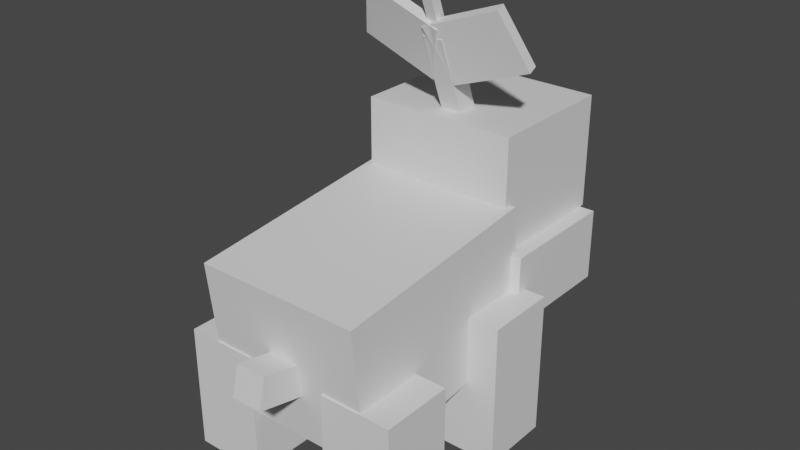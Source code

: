 # Source: turtwig.blend  (saved by Blender 2.81.16; exported with 4.5.12 LTS)
import bpy
from mathutils import Matrix  # noqa: F401  (used for matrix-valued properties, if any)

bpy.ops.wm.read_factory_settings(use_empty=True)
scene = bpy.context.scene
scene.name = 'Scene'

# ---- collections
col_collection = bpy.data.collections.new('Collection'); scene.collection.children.link(col_collection)

# ---- materials (node trees are filled in below, after node groups)
mat_default_obj = bpy.data.materials.new('Default OBJ')
mat_default_obj.use_transparent_shadow = False

# ---- material node trees
mat_default_obj.use_nodes = True; mat_default_obj.node_tree.nodes.clear()
_N = mat_default_obj.node_tree.nodes; _L = mat_default_obj.node_tree.links
n0 = _N.new('ShaderNodeOutputMaterial'); n0.name = 'Material Output'; n0.location = (300, 300)
n1 = _N.new('ShaderNodeBsdfPrincipled'); n1.name = 'Principled BSDF'; n1.location = (10, 300)
n1.distribution = 'GGX'
n1.subsurface_method = 'BURLEY'
n1.inputs[3].default_value = 1.45
n1.inputs[27].default_value = (0.0, 0.0, 0.0, 1.0)
n1.inputs[28].default_value = 1.0
_L.new(n1.outputs[0], n0.inputs[0])
n0.is_active_output = True

# ---- world
world_world = bpy.data.worlds.new('World'); scene.world = world_world
world_world.use_nodes = True; world_world.node_tree.nodes.clear()
_N = world_world.node_tree.nodes; _L = world_world.node_tree.links
n0 = _N.new('ShaderNodeOutputWorld'); n0.name = 'World Output'; n0.location = (300, 300)
n1 = _N.new('ShaderNodeBackground'); n1.name = 'Background'; n1.location = (10, 300)
n1.inputs[0].default_value = (0.05088, 0.05088, 0.05088, 1.0)
_L.new(n1.outputs[0], n0.inputs[0])
n0.is_active_output = True
world_world.color = (0.05088, 0.05088, 0.05088)
world_world.use_sun_shadow = False
world_world.sun_shadow_jitter_overblur = 0.0

# ---- meshes
me_head = bpy.data.meshes.new('Head')
me_head.from_pydata([(0.4688, 0.1502, -0.7223), (-0.4688, 0.1502, -0.7223), (-0.4688, 0.8377, -0.7223), (0.4688, 0.8377, -0.7223), (-0.4688, 0.1502, 0.09016), (0.4688, 0.1502, 0.09016), (0.4688, 0.8377, 0.09016), (-0.4688, 0.8377, 0.09016)], [], [(0, 1, 2, 3), (4, 5, 6, 7), (3, 2, 7, 6), (5, 4, 1, 0), (5, 0, 3, 6), (1, 4, 7, 2)])
_uv = me_head.uv_layers.new(name='UVMap')
_uv.uv.foreach_set('vector', [0.1016, 0.3906, 0.2188, 0.3906, 0.2188, 0.4766, 0.1016, 0.4766, 0.3203, 0.3906, 0.4375, 0.3906, 0.4375, 0.4766, 0.3203, 0.4766, 0.1016, 0.4766, 0.2188, 0.4766, 0.2188, 0.5781, 0.1016, 0.5781, 0.2188, 0.4766, 0.3359, 0.4766, 0.3359, 0.5781, 0.2188, 0.5781, 0.0, 0.3906, 0.1016, 0.3906, 0.1016, 0.4766, 0.0, 0.4766, 0.2188, 0.3906, 0.3203, 0.3906, 0.3203, 0.4766, 0.2188, 0.4766])
me_head.materials.append(mat_default_obj)
me_head.use_remesh_fix_poles = True
me_head.use_remesh_preserve_attributes = False
me_head.use_mirror_vertex_groups = False
me_head.update()
me_headchild = bpy.data.meshes.new('HeadChild')
me_headchild.from_pydata([(0.1875, -0.2285, -0.06639), (-0.1875, -0.2285, -0.06639), (-0.1875, 0.2057, -0.1197), (0.1875, 0.2057, -0.1197), (-0.1875, -0.2057, 0.1197), (0.1875, -0.2057, 0.1197), (0.1875, 0.2285, 0.06639), (-0.1875, 0.2285, 0.06639)], [], [(0, 1, 2, 3), (4, 5, 6, 7), (3, 2, 7, 6), (5, 4, 1, 0), (5, 0, 3, 6), (1, 4, 7, 2)])
_uv = me_headchild.uv_layers.new(name='UVMap')
_uv.uv.foreach_set('vector', [0.4609, 0.5, 0.5078, 0.5, 0.5078, 0.5547, 0.4609, 0.5547, 0.5312, 0.5, 0.5781, 0.5, 0.5781, 0.5547, 0.5312, 0.5547, 0.4609, 0.5547, 0.5078, 0.5547, 0.5078, 0.5781, 0.4609, 0.5781, 0.5078, 0.5547, 0.5547, 0.5547, 0.5547, 0.5781, 0.5078, 0.5781, 0.4375, 0.5, 0.4609, 0.5, 0.4609, 0.5547, 0.4375, 0.5547, 0.5078, 0.5, 0.5312, 0.5, 0.5312, 0.5547, 0.5078, 0.5547])
me_headchild.materials.append(mat_default_obj)
me_headchild.use_remesh_fix_poles = True
me_headchild.use_remesh_preserve_attributes = False
me_headchild.use_mirror_vertex_groups = False
me_headchild.update()
me_headchild_000 = bpy.data.meshes.new('HeadChild.000')
me_headchild_000.from_pydata([(0.1875, -0.2168, -0.04266), (-0.1875, -0.2168, -0.04266), (-0.1875, 0.2201, -0.01976), (0.1875, 0.2201, -0.01976), (-0.1875, -0.2201, 0.01976), (0.1875, -0.2201, 0.01976), (0.1875, 0.2168, 0.04266), (-0.1875, 0.2168, 0.04266)], [], [(0, 1, 2, 3), (4, 5, 6, 7), (3, 2, 7, 6), (5, 4, 1, 0), (5, 0, 3, 6), (1, 4, 7, 2)])
_uv = me_headchild_000.uv_layers.new(name='UVMap')
_uv.uv.foreach_set('vector', [0.4453, 0.4297, 0.4922, 0.4297, 0.4922, 0.4844, 0.4453, 0.4844, 0.5, 0.4297, 0.5469, 0.4297, 0.5469, 0.4844, 0.5, 0.4844, 0.4453, 0.4844, 0.4922, 0.4844, 0.4922, 0.4922, 0.4453, 0.4922, 0.4922, 0.4844, 0.5391, 0.4844, 0.5391, 0.4922, 0.4922, 0.4922, 0.4375, 0.4297, 0.4453, 0.4297, 0.4453, 0.4844, 0.4375, 0.4844, 0.4922, 0.4297, 0.5, 0.4297, 0.5, 0.4844, 0.4922, 0.4844])
me_headchild_000.materials.append(mat_default_obj)
me_headchild_000.use_remesh_fix_poles = True
me_headchild_000.use_remesh_preserve_attributes = False
me_headchild_000.use_mirror_vertex_groups = False
me_headchild_000.update()
me_headchild_001 = bpy.data.meshes.new('HeadChild.001')
me_headchild_001.from_pydata([(0.5625, -0.2873, -0.6911), (-0.5625, -0.2873, -0.6911), (-0.5625, 0.1502, -0.6911), (0.5625, 0.1502, -0.6911), (-0.5625, -0.2873, 0.0589), (0.5625, -0.2873, 0.0589), (0.5625, 0.1502, 0.0589), (-0.5625, 0.1502, 0.0589)], [], [(0, 1, 2, 3), (4, 5, 6, 7), (3, 2, 7, 6), (5, 4, 1, 0), (5, 0, 3, 6), (1, 4, 7, 2)])
_uv = me_headchild_001.uv_layers.new(name='UVMap')
_uv.uv.foreach_set('vector', [0.09375, 0.5781, 0.2344, 0.5781, 0.2344, 0.6328, 0.09375, 0.6328, 0.3281, 0.5781, 0.4688, 0.5781, 0.4688, 0.6328, 0.3281, 0.6328, 0.09375, 0.6328, 0.2344, 0.6328, 0.2344, 0.7266, 0.09375, 0.7266, 0.2344, 0.6328, 0.375, 0.6328, 0.375, 0.7266, 0.2344, 0.7266, 0.0, 0.5781, 0.09375, 0.5781, 0.09375, 0.6328, 0.0, 0.6328, 0.2344, 0.5781, 0.3281, 0.5781, 0.3281, 0.6328, 0.2344, 0.6328])
me_headchild_001.materials.append(mat_default_obj)
me_headchild_001.use_remesh_fix_poles = True
me_headchild_001.use_remesh_preserve_attributes = False
me_headchild_001.use_mirror_vertex_groups = False
me_headchild_001.update()
me_headchild_002 = bpy.data.meshes.new('HeadChild.002')
me_headchild_002.from_pydata([(0.0625, -0.2402, -0.1591), (-0.0625, -0.2402, -0.1591), (-0.0625, 0.285, 0.04244), (0.0625, 0.285, 0.04244), (-0.0625, -0.285, -0.04244), (0.0625, -0.285, -0.04244), (0.0625, 0.2402, 0.1591), (-0.0625, 0.2402, 0.1591)], [], [(0, 1, 2, 3), (4, 5, 6, 7), (3, 2, 7, 6), (5, 4, 1, 0), (5, 0, 3, 6), (1, 4, 7, 2)])
_uv = me_headchild_002.uv_layers.new(name='UVMap')
_uv.uv.foreach_set('vector', [0.01562, 0.2969, 0.03125, 0.2969, 0.03125, 0.3672, 0.01562, 0.3672, 0.04688, 0.2969, 0.0625, 0.2969, 0.0625, 0.3672, 0.04688, 0.3672, 0.01562, 0.3672, 0.03125, 0.3672, 0.03125, 0.3828, 0.01562, 0.3828, 0.03125, 0.3672, 0.04688, 0.3672, 0.04688, 0.3828, 0.03125, 0.3828, 0.0, 0.2969, 0.01562, 0.2969, 0.01562, 0.3672, 0.0, 0.3672, 0.03125, 0.2969, 0.04688, 0.2969, 0.04688, 0.3672, 0.03125, 0.3672])
me_headchild_002.materials.append(mat_default_obj)
me_headchild_002.use_remesh_fix_poles = True
me_headchild_002.use_remesh_preserve_attributes = False
me_headchild_002.use_mirror_vertex_groups = False
me_headchild_002.update()
me_headchild_003 = bpy.data.meshes.new('HeadChild.003')
me_headchild_003.from_pydata([(0.03125, -0.1055, -0.07397), (-0.03125, -0.1055, -0.07397), (-0.03125, 0.1279, 0.01562), (0.03125, 0.1279, 0.01562), (-0.03125, -0.1279, -0.01562), (0.03125, -0.1279, -0.01562), (0.03125, 0.1055, 0.07397), (-0.03125, 0.1055, 0.07397)], [], [(0, 1, 2, 3), (4, 5, 6, 7), (3, 2, 7, 6), (5, 4, 1, 0), (5, 0, 3, 6), (1, 4, 7, 2)])
_uv = me_headchild_003.uv_layers.new(name='UVMap')
_uv.uv.foreach_set('vector', [0.07031, 0.3438, 0.07812, 0.3438, 0.07812, 0.375, 0.07031, 0.375, 0.08594, 0.3438, 0.09375, 0.3438, 0.09375, 0.375, 0.08594, 0.375, 0.07031, 0.375, 0.07812, 0.375, 0.07812, 0.3828, 0.07031, 0.3828, 0.07812, 0.375, 0.08594, 0.375, 0.08594, 0.3828, 0.07812, 0.3828, 0.0625, 0.3438, 0.07031, 0.3438, 0.07031, 0.375, 0.0625, 0.375, 0.07812, 0.3438, 0.08594, 0.3438, 0.08594, 0.375, 0.07812, 0.375])
me_headchild_003.materials.append(mat_default_obj)
me_headchild_003.use_remesh_fix_poles = True
me_headchild_003.use_remesh_preserve_attributes = False
me_headchild_003.use_mirror_vertex_groups = False
me_headchild_003.update()
me_headchild_004 = bpy.data.meshes.new('HeadChild.004')
me_headchild_004.from_pydata([(0.1789, -0.2395, -0.09637), (-0.291, -0.06846, -0.09637), (-0.1712, 0.2605, 0.03802), (0.2986, 0.08951, 0.03802), (-0.2986, -0.08951, -0.03802), (0.1712, -0.2605, -0.03802), (0.291, 0.06846, 0.09637), (-0.1789, 0.2395, 0.09637)], [], [(0, 1, 2, 3), (4, 5, 6, 7), (3, 2, 7, 6), (5, 4, 1, 0), (5, 0, 3, 6), (1, 4, 7, 2)])
_uv = me_headchild_004.uv_layers.new(name='UVMap')
_uv.uv.foreach_set('vector', [0.1016, 0.3281, 0.1641, 0.3281, 0.1641, 0.375, 0.1016, 0.375, 0.1719, 0.3281, 0.2344, 0.3281, 0.2344, 0.375, 0.1719, 0.375, 0.1016, 0.375, 0.1641, 0.375, 0.1641, 0.3828, 0.1016, 0.3828, 0.1641, 0.375, 0.2266, 0.375, 0.2266, 0.3828, 0.1641, 0.3828, 0.09375, 0.3281, 0.1016, 0.3281, 0.1016, 0.375, 0.09375, 0.375, 0.1641, 0.3281, 0.1719, 0.3281, 0.1719, 0.375, 0.1641, 0.375])
me_headchild_004.materials.append(mat_default_obj)
me_headchild_004.use_remesh_fix_poles = True
me_headchild_004.use_remesh_preserve_attributes = False
me_headchild_004.use_mirror_vertex_groups = False
me_headchild_004.update()
me_headchild_005 = bpy.data.meshes.new('HeadChild.005')
me_headchild_005.from_pydata([(0.291, -0.06846, -0.09637), (-0.1789, -0.2395, -0.09637), (-0.2986, 0.08951, 0.03802), (0.1712, 0.2605, 0.03802), (-0.1712, -0.2605, -0.03802), (0.2986, -0.08951, -0.03802), (0.1789, 0.2395, 0.09637), (-0.291, 0.06846, 0.09637)], [], [(0, 1, 2, 3), (4, 5, 6, 7), (3, 2, 7, 6), (5, 4, 1, 0), (5, 0, 3, 6), (1, 4, 7, 2)])
_uv = me_headchild_005.uv_layers.new(name='UVMap')
_uv.uv.foreach_set('vector', [0.1016, 0.2656, 0.1641, 0.2656, 0.1641, 0.3125, 0.1016, 0.3125, 0.1719, 0.2656, 0.2344, 0.2656, 0.2344, 0.3125, 0.1719, 0.3125, 0.1016, 0.3125, 0.1641, 0.3125, 0.1641, 0.3203, 0.1016, 0.3203, 0.1641, 0.3125, 0.2266, 0.3125, 0.2266, 0.3203, 0.1641, 0.3203, 0.09375, 0.2656, 0.1016, 0.2656, 0.1016, 0.3125, 0.09375, 0.3125, 0.1641, 0.2656, 0.1719, 0.2656, 0.1719, 0.3125, 0.1641, 0.3125])
me_headchild_005.materials.append(mat_default_obj)
me_headchild_005.use_remesh_fix_poles = True
me_headchild_005.use_remesh_preserve_attributes = False
me_headchild_005.use_mirror_vertex_groups = False
me_headchild_005.update()
me_leg4 = bpy.data.meshes.new('leg4')
me_leg4.from_pydata([(0.2188, -0.875, -0.2188), (-0.2188, -0.875, -0.2188), (-0.2188, 0.0, -0.2188), (0.2188, 0.0, -0.2188), (-0.2188, -0.875, 0.2188), (0.2188, -0.875, 0.2188), (0.2188, 0.0, 0.2188), (-0.2188, 0.0, 0.2188)], [], [(0, 1, 2, 3), (4, 5, 6, 7), (3, 2, 7, 6), (5, 4, 1, 0), (5, 0, 3, 6), (1, 4, 7, 2)])
_uv = me_leg4.uv_layers.new(name='UVMap')
_uv.uv.foreach_set('vector', [0.6562, 0.8359, 0.7109, 0.8359, 0.7109, 0.9453, 0.6562, 0.9453, 0.7656, 0.8359, 0.8203, 0.8359, 0.8203, 0.9453, 0.7656, 0.9453, 0.6562, 0.9453, 0.7109, 0.9453, 0.7109, 1.0, 0.6562, 1.0, 0.7109, 0.9453, 0.7656, 0.9453, 0.7656, 1.0, 0.7109, 1.0, 0.6016, 0.8359, 0.6562, 0.8359, 0.6562, 0.9453, 0.6016, 0.9453, 0.7109, 0.8359, 0.7656, 0.8359, 0.7656, 0.9453, 0.7109, 0.9453])
me_leg4.materials.append(mat_default_obj)
me_leg4.use_remesh_fix_poles = True
me_leg4.use_remesh_preserve_attributes = False
me_leg4.use_mirror_vertex_groups = False
me_leg4.update()
me_leg2 = bpy.data.meshes.new('leg2')
me_leg2.from_pydata([(0.2188, -0.75, -0.2188), (-0.2188, -0.75, -0.2188), (-0.2188, 0.0, -0.2188), (0.2188, 0.0, -0.2188), (-0.2188, -0.75, 0.2188), (0.2188, -0.75, 0.2188), (0.2188, 0.0, 0.2188), (-0.2188, 0.0, 0.2188)], [], [(0, 1, 2, 3), (4, 5, 6, 7), (3, 2, 7, 6), (5, 4, 1, 0), (5, 0, 3, 6), (1, 4, 7, 2)])
_uv = me_leg2.uv_layers.new(name='UVMap')
_uv.uv.foreach_set('vector', [0.6562, 0.6562, 0.7109, 0.6562, 0.7109, 0.75, 0.6562, 0.75, 0.7656, 0.6562, 0.8203, 0.6562, 0.8203, 0.75, 0.7656, 0.75, 0.6562, 0.75, 0.7109, 0.75, 0.7109, 0.8047, 0.6562, 0.8047, 0.7109, 0.75, 0.7656, 0.75, 0.7656, 0.8047, 0.7109, 0.8047, 0.6016, 0.6562, 0.6562, 0.6562, 0.6562, 0.75, 0.6016, 0.75, 0.7109, 0.6562, 0.7656, 0.6562, 0.7656, 0.75, 0.7109, 0.75])
me_leg2.materials.append(mat_default_obj)
me_leg2.use_remesh_fix_poles = True
me_leg2.use_remesh_preserve_attributes = False
me_leg2.use_mirror_vertex_groups = False
me_leg2.update()
me_leg1 = bpy.data.meshes.new('leg1')
me_leg1.from_pydata([(0.2188, -0.75, -0.2188), (-0.2188, -0.75, -0.2188), (-0.2188, 0.0, -0.2188), (0.2188, 0.0, -0.2188), (-0.2188, -0.75, 0.2188), (0.2188, -0.75, 0.2188), (0.2188, 0.0, 0.2188), (-0.2188, 0.0, 0.2188)], [], [(0, 1, 2, 3), (4, 5, 6, 7), (3, 2, 7, 6), (5, 4, 1, 0), (5, 0, 3, 6), (1, 4, 7, 2)])
_uv = me_leg1.uv_layers.new(name='UVMap')
_uv.uv.foreach_set('vector', [0.6562, 0.6562, 0.7109, 0.6562, 0.7109, 0.75, 0.6562, 0.75, 0.7656, 0.6562, 0.8203, 0.6562, 0.8203, 0.75, 0.7656, 0.75, 0.6562, 0.75, 0.7109, 0.75, 0.7109, 0.8047, 0.6562, 0.8047, 0.7109, 0.75, 0.7656, 0.75, 0.7656, 0.8047, 0.7109, 0.8047, 0.6016, 0.6562, 0.6562, 0.6562, 0.6562, 0.75, 0.6016, 0.75, 0.7109, 0.6562, 0.7656, 0.6562, 0.7656, 0.75, 0.7109, 0.75])
me_leg1.materials.append(mat_default_obj)
me_leg1.use_remesh_fix_poles = True
me_leg1.use_remesh_preserve_attributes = False
me_leg1.use_mirror_vertex_groups = False
me_leg1.update()
me_leg3 = bpy.data.meshes.new('leg3')
me_leg3.from_pydata([(0.2188, -0.875, -0.2188), (-0.2188, -0.875, -0.2188), (-0.2188, 0.0, -0.2188), (0.2188, 0.0, -0.2188), (-0.2188, -0.875, 0.2188), (0.2188, -0.875, 0.2188), (0.2188, 0.0, 0.2188), (-0.2188, 0.0, 0.2188)], [], [(0, 1, 2, 3), (4, 5, 6, 7), (3, 2, 7, 6), (5, 4, 1, 0), (5, 0, 3, 6), (1, 4, 7, 2)])
_uv = me_leg3.uv_layers.new(name='UVMap')
_uv.uv.foreach_set('vector', [0.6562, 0.8359, 0.7109, 0.8359, 0.7109, 0.9453, 0.6562, 0.9453, 0.7656, 0.8359, 0.8203, 0.8359, 0.8203, 0.9453, 0.7656, 0.9453, 0.6562, 0.9453, 0.7109, 0.9453, 0.7109, 1.0, 0.6562, 1.0, 0.7109, 0.9453, 0.7656, 0.9453, 0.7656, 1.0, 0.7109, 1.0, 0.6016, 0.8359, 0.6562, 0.8359, 0.6562, 0.9453, 0.6016, 0.9453, 0.7109, 0.8359, 0.7656, 0.8359, 0.7656, 0.9453, 0.7109, 0.9453])
me_leg3.materials.append(mat_default_obj)
me_leg3.use_remesh_fix_poles = True
me_leg3.use_remesh_preserve_attributes = False
me_leg3.use_mirror_vertex_groups = False
me_leg3.update()
me_tail = bpy.data.meshes.new('Tail')
me_tail.from_pydata([(0.09375, -0.1265, -0.1312), (-0.09375, -0.1265, -0.1312), (-0.09375, 0.0562, -0.1733), (0.09375, 0.0562, -0.1733), (-0.09375, -0.0562, 0.1733), (0.09375, -0.0562, 0.1733), (0.09375, 0.1265, 0.1312), (-0.09375, 0.1265, 0.1312)], [], [(0, 1, 2, 3), (4, 5, 6, 7), (3, 2, 7, 6), (5, 4, 1, 0), (5, 0, 3, 6), (1, 4, 7, 2)])
_uv = me_tail.uv_layers.new(name='UVMap')
_uv.uv.foreach_set('vector', [0.03906, 0.9375, 0.0625, 0.9375, 0.0625, 0.9609, 0.03906, 0.9609, 0.1016, 0.9375, 0.125, 0.9375, 0.125, 0.9609, 0.1016, 0.9609, 0.03906, 0.9609, 0.0625, 0.9609, 0.0625, 1.0, 0.03906, 1.0, 0.0625, 0.9609, 0.08594, 0.9609, 0.08594, 1.0, 0.0625, 1.0, 0.0, 0.9375, 0.03906, 0.9375, 0.03906, 0.9609, 0.0, 0.9609, 0.0625, 0.9375, 0.1016, 0.9375, 0.1016, 0.9609, 0.0625, 0.9609])
me_tail.materials.append(mat_default_obj)
me_tail.use_remesh_fix_poles = True
me_tail.use_remesh_preserve_attributes = False
me_tail.use_mirror_vertex_groups = False
me_tail.update()
me_body = bpy.data.meshes.new('Body')
me_body.from_pydata([(0.5, -0.3665, -0.6984), (-0.5, -0.3665, -0.6984), (-0.5, 0.5037, -0.6069), (0.5, 0.5037, -0.6069), (-0.5, -0.5037, 0.6069), (0.5, -0.5037, 0.6069), (0.5, 0.3665, 0.6984), (-0.5, 0.3665, 0.6984)], [], [(0, 1, 2, 3), (4, 5, 6, 7), (3, 2, 7, 6), (5, 4, 1, 0), (5, 0, 3, 6), (1, 4, 7, 2)])
_uv = me_body.uv_layers.new(name='UVMap')
_uv.uv.foreach_set('vector', [0.1641, 0.7266, 0.2891, 0.7266, 0.2891, 0.8359, 0.1641, 0.8359, 0.4531, 0.7266, 0.5781, 0.7266, 0.5781, 0.8359, 0.4531, 0.8359, 0.1641, 0.8359, 0.2891, 0.8359, 0.2891, 1.0, 0.1641, 1.0, 0.2891, 0.8359, 0.4141, 0.8359, 0.4141, 1.0, 0.2891, 1.0, 0.0, 0.7266, 0.1641, 0.7266, 0.1641, 0.8359, 0.0, 0.8359, 0.2891, 0.7266, 0.4531, 0.7266, 0.4531, 0.8359, 0.2891, 0.8359])
me_body.materials.append(mat_default_obj)
me_body.use_remesh_fix_poles = True
me_body.use_remesh_preserve_attributes = False
me_body.use_mirror_vertex_groups = False
me_body.update()

# ---- objects
ob_head = bpy.data.objects.new('Head', me_head)
ob_headchild = bpy.data.objects.new('HeadChild', me_headchild)
ob_headchild_000 = bpy.data.objects.new('HeadChild.000', me_headchild_000)
ob_headchild_001 = bpy.data.objects.new('HeadChild.001', me_headchild_001)
ob_headchild_002 = bpy.data.objects.new('HeadChild.002', me_headchild_002)
ob_headchild_003 = bpy.data.objects.new('HeadChild.003', me_headchild_003)
ob_headchild_004 = bpy.data.objects.new('HeadChild.004', me_headchild_004)
ob_headchild_005 = bpy.data.objects.new('HeadChild.005', me_headchild_005)
ob_leg4 = bpy.data.objects.new('leg4', me_leg4)
ob_leg2 = bpy.data.objects.new('leg2', me_leg2)
ob_leg1 = bpy.data.objects.new('leg1', me_leg1)
ob_leg3 = bpy.data.objects.new('leg3', me_leg3)
ob_tail = bpy.data.objects.new('Tail', me_tail)
ob_body = bpy.data.objects.new('Body', me_body)

# ---- transforms, parenting, visibility, modifiers, constraints
ob_head.parent = ob_body
ob_head.matrix_parent_inverse = Matrix(((1.0, 0.0, 0.0, -0.0), (0.0, -1.629e-07, 1.0, -0.9161), (0.0, -1.0, -1.629e-07, 2.362e-07), (-0.0, 0.0, -0.0, 1.0)))
ob_head.location = (0.0, 0.6527, 0.9847)
ob_head.rotation_euler = (1.571, -0.0, 0.0)
ob_head.lineart.crease_threshold = 0.0
ob_headchild.parent = ob_head
ob_headchild.matrix_parent_inverse = Matrix(((1.0, 0.0, 0.0, -0.0), (0.0, -1.629e-07, 1.0, -0.9847), (0.0, -1.0, -1.629e-07, 0.6527), (-0.0, 0.0, -0.0, 1.0)))
ob_headchild.location = (0.0, 1.306, 1.077)
ob_headchild.rotation_euler = (1.571, -0.0, 0.0)
ob_headchild.lineart.crease_threshold = 0.0
ob_headchild_000.parent = ob_head
ob_headchild_000.matrix_parent_inverse = Matrix(((1.0, 0.0, 0.0, -0.0), (0.0, -1.629e-07, 1.0, -0.9847), (0.0, -1.0, -1.629e-07, 0.6527), (-0.0, 0.0, -0.0, 1.0)))
ob_headchild_000.location = (0.0, 1.379, 1.46)
ob_headchild_000.rotation_euler = (1.571, -0.0, 0.0)
ob_headchild_000.lineart.crease_threshold = 0.0
ob_headchild_001.parent = ob_head
ob_headchild_001.matrix_parent_inverse = Matrix(((1.0, 0.0, 0.0, -0.0), (0.0, -1.629e-07, 1.0, -0.9847), (0.0, -1.0, -1.629e-07, 0.6527), (-0.0, 0.0, -0.0, 1.0)))
ob_headchild_001.location = (0.0, 0.6527, 0.9847)
ob_headchild_001.rotation_euler = (1.571, -0.0, 0.0)
ob_headchild_001.lineart.crease_threshold = 0.0
ob_headchild_002.parent = ob_head
ob_headchild_002.matrix_parent_inverse = Matrix(((1.0, 0.0, 0.0, -0.0), (0.0, -1.629e-07, 1.0, -0.9847), (0.0, -1.0, -1.629e-07, 0.6527), (-0.0, 0.0, -0.0, 1.0)))
ob_headchild_002.location = (0.0, 0.6709, 2.029)
ob_headchild_002.rotation_euler = (1.571, -0.0, 0.0)
ob_headchild_002.lineart.crease_threshold = 0.0
ob_headchild_003.parent = ob_headchild_002
ob_headchild_003.matrix_parent_inverse = Matrix(((1.0, 0.0, 0.0, -0.0), (0.0, -1.629e-07, 1.0, -2.029), (0.0, -1.0, -1.629e-07, 0.6709), (-0.0, 0.0, -0.0, 1.0)))
ob_headchild_003.location = (0.0, 0.5253, 2.408)
ob_headchild_003.rotation_euler = (1.571, -0.0, 0.0)
ob_headchild_003.lineart.crease_threshold = 0.0
ob_headchild_004.parent = ob_headchild_002
ob_headchild_004.matrix_parent_inverse = Matrix(((1.0, 0.0, 0.0, -0.0), (0.0, -1.629e-07, 1.0, -2.029), (0.0, -1.0, -1.629e-07, 0.6709), (-0.0, 0.0, -0.0, 1.0)))
ob_headchild_004.location = (-0.2432, 0.579, 2.258)
ob_headchild_004.rotation_euler = (1.571, -0.0, 0.0)
ob_headchild_004.lineart.crease_threshold = 0.0
ob_headchild_005.parent = ob_headchild_002
ob_headchild_005.matrix_parent_inverse = Matrix(((1.0, 0.0, 0.0, -0.0), (0.0, -1.629e-07, 1.0, -2.029), (0.0, -1.0, -1.629e-07, 0.6709), (-0.0, 0.0, -0.0, 1.0)))
ob_headchild_005.location = (0.2432, 0.579, 2.258)
ob_headchild_005.rotation_euler = (1.571, -0.0, 0.0)
ob_headchild_005.lineart.crease_threshold = 0.0
ob_leg4.parent = ob_body
ob_leg4.matrix_parent_inverse = Matrix(((1.0, 0.0, 0.0, -0.0), (0.0, -1.629e-07, 1.0, -0.9161), (0.0, -1.0, -1.629e-07, 2.362e-07), (-0.0, 0.0, -0.0, 1.0)))
ob_leg4.location = (-0.4688, 0.4375, 0.9161)
ob_leg4.rotation_euler = (1.571, -0.0, 0.0)
ob_leg4.lineart.crease_threshold = 0.0
ob_leg2.parent = ob_body
ob_leg2.matrix_parent_inverse = Matrix(((1.0, 0.0, 0.0, -0.0), (0.0, -1.629e-07, 1.0, -0.9161), (0.0, -1.0, -1.629e-07, 2.362e-07), (-0.0, 0.0, -0.0, 1.0)))
ob_leg2.location = (-0.4688, -0.4375, 0.7911)
ob_leg2.rotation_euler = (1.571, -0.0, 0.0)
ob_leg2.lineart.crease_threshold = 0.0
ob_leg1.parent = ob_body
ob_leg1.matrix_parent_inverse = Matrix(((1.0, 0.0, 0.0, -0.0), (0.0, -1.629e-07, 1.0, -0.9161), (0.0, -1.0, -1.629e-07, 2.362e-07), (-0.0, 0.0, -0.0, 1.0)))
ob_leg1.location = (0.4688, -0.4375, 0.7911)
ob_leg1.rotation_euler = (1.571, -0.0, 0.0)
ob_leg1.lineart.crease_threshold = 0.0
ob_leg3.parent = ob_body
ob_leg3.matrix_parent_inverse = Matrix(((1.0, 0.0, 0.0, -0.0), (0.0, -1.629e-07, 1.0, -0.9161), (0.0, -1.0, -1.629e-07, 2.362e-07), (-0.0, 0.0, -0.0, 1.0)))
ob_leg3.location = (0.4688, 0.4375, 0.9161)
ob_leg3.rotation_euler = (1.571, -0.0, 0.0)
ob_leg3.lineart.crease_threshold = 0.0
ob_tail.parent = ob_body
ob_tail.matrix_parent_inverse = Matrix(((1.0, 0.0, 0.0, -0.0), (0.0, -1.629e-07, 1.0, -0.9161), (0.0, -1.0, -1.629e-07, 2.362e-07), (-0.0, 0.0, -0.0, 1.0)))
ob_tail.location = (0.0, -0.7468, 0.8192)
ob_tail.rotation_euler = (1.571, -0.0, 0.0)
ob_tail.lineart.crease_threshold = 0.0
ob_body.location = (0.0, 8.692e-08, 0.9161)
ob_body.rotation_euler = (1.571, -0.0, 0.0)
ob_body.lineart.crease_threshold = 0.0

# ---- collection membership
col_collection.objects.link(ob_head)
col_collection.objects.link(ob_headchild)
col_collection.objects.link(ob_headchild_000)
col_collection.objects.link(ob_headchild_001)
col_collection.objects.link(ob_headchild_002)
col_collection.objects.link(ob_headchild_003)
col_collection.objects.link(ob_headchild_004)
col_collection.objects.link(ob_headchild_005)
col_collection.objects.link(ob_leg4)
col_collection.objects.link(ob_leg2)
col_collection.objects.link(ob_leg1)
col_collection.objects.link(ob_leg3)
col_collection.objects.link(ob_tail)
col_collection.objects.link(ob_body)

# ---- scene / render settings (as saved in the file)
scene.frame_start = 1; scene.frame_end = 250; scene.frame_set(1)
scene.render.engine = 'BLENDER_EEVEE_NEXT'
scene.cycles.use_denoising = False
scene.cycles.samples = 128
scene.cycles.sampling_pattern = 'TABULATED_SOBOL'
scene.cycles.use_adaptive_sampling = False
scene.cycles.use_light_tree = False
scene.view_settings.view_transform = 'Filmic'
bpy.context.view_layer.update()

# ---- added for rendering (the .blend has no active camera and no usable light): camera, sun
cam_auto = bpy.data.cameras.new('AutoCamera')
cam_auto.lens = 50.0
cam_auto.sensor_width = 36.0
cam_auto.clip_end = 1000.0
ob_auto_camera = bpy.data.objects.new('AutoCamera', cam_auto)
scene.collection.objects.link(ob_auto_camera)
ob_auto_camera.location = (3.41456, -3.8445, 4.0202)
ob_auto_camera.rotation_euler = (1.09748, -7.21219e-08, 0.694738)
scene.camera = ob_auto_camera
light_auto_sun = bpy.data.lights.new('AutoSun', 'SUN')
light_auto_sun.energy = 3.0
light_auto_sun.angle = 0.0523599
ob_auto_sun = bpy.data.objects.new('AutoSun', light_auto_sun)
scene.collection.objects.link(ob_auto_sun)
ob_auto_sun.rotation_euler = (0.872665, 0.174533, 0.523599)
bpy.context.view_layer.update()
